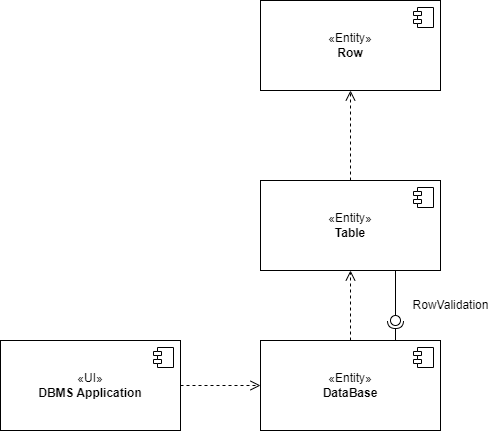

The diagram above was exported from draw.io. Its source (the exported page's mxGraphModel, read from the mxfile embedded in the PNG):
<mxGraphModel dx="1134" dy="1820" grid="1" gridSize="10" guides="1" tooltips="1" connect="1" arrows="1" fold="1" page="1" pageScale="1" pageWidth="827" pageHeight="1169" math="0" shadow="0">
  <root>
    <mxCell id="0" />
    <mxCell id="1" parent="0" />
    <mxCell id="4LDwrmsX7sxI2WdL6BRp-1" value="«UI»&lt;br&gt;&lt;b&gt;DBMS Application&lt;/b&gt;" style="html=1;dropTarget=0;whiteSpace=wrap;" vertex="1" parent="1">
      <mxGeometry x="170" y="190" width="180" height="90" as="geometry" />
    </mxCell>
    <mxCell id="4LDwrmsX7sxI2WdL6BRp-2" value="" style="shape=module;jettyWidth=8;jettyHeight=4;" vertex="1" parent="4LDwrmsX7sxI2WdL6BRp-1">
      <mxGeometry x="1" width="20" height="20" relative="1" as="geometry">
        <mxPoint x="-27" y="7" as="offset" />
      </mxGeometry>
    </mxCell>
    <mxCell id="4LDwrmsX7sxI2WdL6BRp-7" value="" style="html=1;verticalAlign=bottom;endArrow=open;dashed=1;endSize=8;curved=0;rounded=0;exitX=1;exitY=0.5;exitDx=0;exitDy=0;" edge="1" parent="1" source="4LDwrmsX7sxI2WdL6BRp-1" target="4LDwrmsX7sxI2WdL6BRp-8">
      <mxGeometry relative="1" as="geometry">
        <mxPoint x="500" y="240" as="sourcePoint" />
        <mxPoint x="420" y="240" as="targetPoint" />
      </mxGeometry>
    </mxCell>
    <mxCell id="4LDwrmsX7sxI2WdL6BRp-8" value="«Entity»&lt;br&gt;&lt;b&gt;DataBase&lt;/b&gt;" style="html=1;dropTarget=0;whiteSpace=wrap;" vertex="1" parent="1">
      <mxGeometry x="430" y="190" width="180" height="90" as="geometry" />
    </mxCell>
    <mxCell id="4LDwrmsX7sxI2WdL6BRp-9" value="" style="shape=module;jettyWidth=8;jettyHeight=4;" vertex="1" parent="4LDwrmsX7sxI2WdL6BRp-8">
      <mxGeometry x="1" width="20" height="20" relative="1" as="geometry">
        <mxPoint x="-27" y="7" as="offset" />
      </mxGeometry>
    </mxCell>
    <mxCell id="4LDwrmsX7sxI2WdL6BRp-11" value="«Entity»&lt;br&gt;&lt;b&gt;Table&lt;/b&gt;" style="html=1;dropTarget=0;whiteSpace=wrap;" vertex="1" parent="1">
      <mxGeometry x="430" y="30" width="180" height="90" as="geometry" />
    </mxCell>
    <mxCell id="4LDwrmsX7sxI2WdL6BRp-12" value="" style="shape=module;jettyWidth=8;jettyHeight=4;" vertex="1" parent="4LDwrmsX7sxI2WdL6BRp-11">
      <mxGeometry x="1" width="20" height="20" relative="1" as="geometry">
        <mxPoint x="-27" y="7" as="offset" />
      </mxGeometry>
    </mxCell>
    <mxCell id="4LDwrmsX7sxI2WdL6BRp-15" value="" style="html=1;verticalAlign=bottom;endArrow=open;dashed=1;endSize=8;curved=0;rounded=0;" edge="1" parent="1" source="4LDwrmsX7sxI2WdL6BRp-8" target="4LDwrmsX7sxI2WdL6BRp-11">
      <mxGeometry relative="1" as="geometry">
        <mxPoint x="360" y="245" as="sourcePoint" />
        <mxPoint x="440" y="245" as="targetPoint" />
      </mxGeometry>
    </mxCell>
    <mxCell id="4LDwrmsX7sxI2WdL6BRp-16" value="" style="html=1;verticalAlign=bottom;endArrow=open;dashed=1;endSize=8;curved=0;rounded=0;exitX=0.5;exitY=0;exitDx=0;exitDy=0;" edge="1" parent="1" source="4LDwrmsX7sxI2WdL6BRp-11" target="4LDwrmsX7sxI2WdL6BRp-17">
      <mxGeometry relative="1" as="geometry">
        <mxPoint x="530" y="200" as="sourcePoint" />
        <mxPoint x="520" y="-60" as="targetPoint" />
      </mxGeometry>
    </mxCell>
    <mxCell id="4LDwrmsX7sxI2WdL6BRp-17" value="«Entity»&lt;br&gt;&lt;b&gt;Row&lt;/b&gt;" style="html=1;dropTarget=0;whiteSpace=wrap;" vertex="1" parent="1">
      <mxGeometry x="430" y="-150" width="180" height="90" as="geometry" />
    </mxCell>
    <mxCell id="4LDwrmsX7sxI2WdL6BRp-18" value="" style="shape=module;jettyWidth=8;jettyHeight=4;" vertex="1" parent="4LDwrmsX7sxI2WdL6BRp-17">
      <mxGeometry x="1" width="20" height="20" relative="1" as="geometry">
        <mxPoint x="-27" y="7" as="offset" />
      </mxGeometry>
    </mxCell>
    <mxCell id="4LDwrmsX7sxI2WdL6BRp-22" value="" style="ellipse;whiteSpace=wrap;html=1;align=center;aspect=fixed;fillColor=none;strokeColor=none;resizable=0;perimeter=centerPerimeter;rotatable=0;allowArrows=0;points=[];outlineConnect=1;" vertex="1" parent="1">
      <mxGeometry x="385" y="80" width="10" height="10" as="geometry" />
    </mxCell>
    <mxCell id="4LDwrmsX7sxI2WdL6BRp-24" value="" style="rounded=0;orthogonalLoop=1;jettySize=auto;html=1;endArrow=halfCircle;endFill=0;endSize=6;strokeWidth=1;sketch=0;" edge="1" parent="1">
      <mxGeometry relative="1" as="geometry">
        <mxPoint x="565" y="190" as="sourcePoint" />
        <mxPoint x="565" y="170" as="targetPoint" />
      </mxGeometry>
    </mxCell>
    <mxCell id="4LDwrmsX7sxI2WdL6BRp-25" value="" style="rounded=0;orthogonalLoop=1;jettySize=auto;html=1;endArrow=oval;endFill=0;sketch=0;sourcePerimeterSpacing=0;targetPerimeterSpacing=0;endSize=10;" edge="1" parent="1">
      <mxGeometry relative="1" as="geometry">
        <mxPoint x="565" y="120" as="sourcePoint" />
        <mxPoint x="565" y="170" as="targetPoint" />
      </mxGeometry>
    </mxCell>
    <mxCell id="4LDwrmsX7sxI2WdL6BRp-26" value="RowValidation" style="text;html=1;align=center;verticalAlign=middle;resizable=0;points=[];autosize=1;strokeColor=none;fillColor=none;" vertex="1" parent="1">
      <mxGeometry x="570" y="140" width="100" height="30" as="geometry" />
    </mxCell>
  </root>
</mxGraphModel>